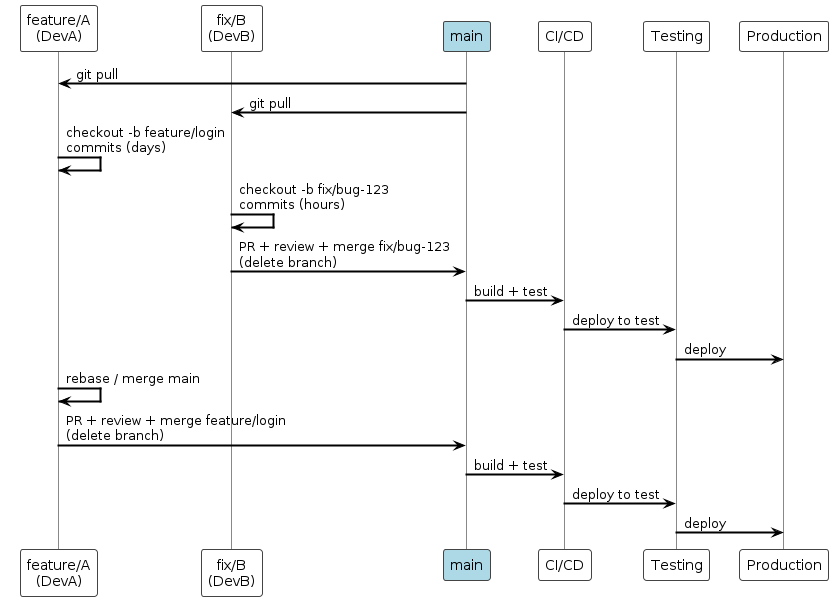

The diagram above was rendered by PlantUML. Its source (embedded in the PNG):
@startuml
!theme plain

skinparam sequenceArrowThickness 2
skinparam backgroundColor white
skinparam sequenceParticipantBorderColor #444
skinparam sequenceLifeLineBorderColor #888

participant "feature/A\n(DevA)" as A
participant "fix/B\n(DevB)" as B
participant "main" as M #LightBlue
participant "CI/CD" as CI
participant "Testing" as TST
participant "Production" as P

M -> A : git pull
M -> B : git pull

A -> A : checkout -b feature/login\ncommits (days)
B -> B : checkout -b fix/bug-123\ncommits (hours)

B -> M : PR + review + merge fix/bug-123\n(delete branch)
M -> CI : build + test
CI -> TST : deploy to test
TST -> P : deploy

A -> A : rebase / merge main
A -> M : PR + review + merge feature/login\n(delete branch)
M -> CI : build + test
CI -> TST : deploy to test
TST -> P : deploy

@enduml